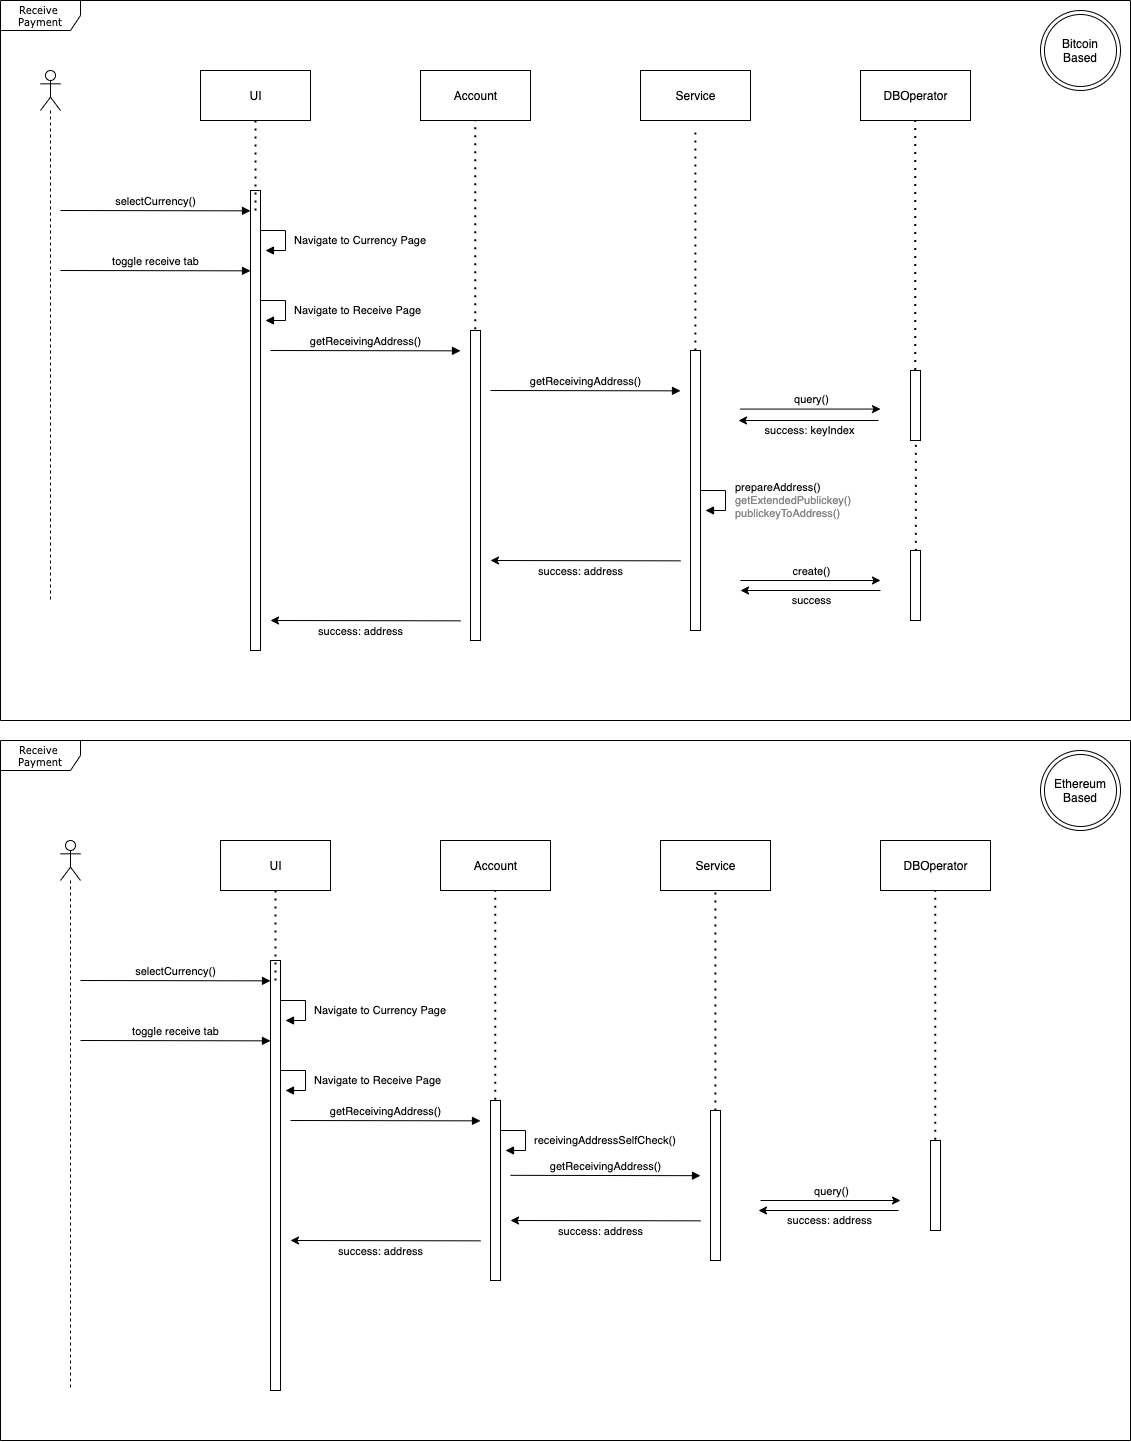

The diagram above was exported from draw.io. Its source (the exported page's mxGraphModel, read from the mxfile embedded in the PNG):
<mxGraphModel dx="652" dy="-694" grid="1" gridSize="10" guides="1" tooltips="1" connect="1" arrows="1" fold="1" page="1" pageScale="1" pageWidth="850" pageHeight="1100" math="0" shadow="0">
  <root>
    <mxCell id="0" />
    <mxCell id="1" parent="0" />
    <mxCell id="MqPdzGO6MxqmCyFQcjlz-1" value="" style="group" vertex="1" connectable="0" parent="1">
      <mxGeometry x="220" y="1920" width="1130" height="700" as="geometry" />
    </mxCell>
    <mxCell id="MqPdzGO6MxqmCyFQcjlz-2" value="Receive&amp;nbsp;&lt;br&gt;Payment" style="shape=umlFrame;whiteSpace=wrap;html=1;rounded=0;shadow=0;comic=0;labelBackgroundColor=none;strokeWidth=1;fontFamily=Verdana;fontSize=10;align=center;width=80;height=30;" vertex="1" parent="MqPdzGO6MxqmCyFQcjlz-1">
      <mxGeometry width="1130" height="700" as="geometry" />
    </mxCell>
    <mxCell id="MqPdzGO6MxqmCyFQcjlz-3" value="UI" style="html=1;" vertex="1" parent="MqPdzGO6MxqmCyFQcjlz-1">
      <mxGeometry x="220" y="100" width="110" height="50" as="geometry" />
    </mxCell>
    <mxCell id="MqPdzGO6MxqmCyFQcjlz-4" value="Account" style="html=1;" vertex="1" parent="MqPdzGO6MxqmCyFQcjlz-1">
      <mxGeometry x="440" y="100" width="110" height="50" as="geometry" />
    </mxCell>
    <mxCell id="MqPdzGO6MxqmCyFQcjlz-5" value="DBOperator" style="html=1;" vertex="1" parent="MqPdzGO6MxqmCyFQcjlz-1">
      <mxGeometry x="880" y="100" width="110" height="50" as="geometry" />
    </mxCell>
    <mxCell id="MqPdzGO6MxqmCyFQcjlz-6" value="" style="html=1;points=[];perimeter=orthogonalPerimeter;" vertex="1" parent="MqPdzGO6MxqmCyFQcjlz-1">
      <mxGeometry x="270" y="220" width="10" height="430" as="geometry" />
    </mxCell>
    <mxCell id="MqPdzGO6MxqmCyFQcjlz-7" value="" style="shape=umlLifeline;participant=umlActor;perimeter=lifelinePerimeter;whiteSpace=wrap;html=1;container=1;collapsible=0;recursiveResize=0;verticalAlign=top;spacingTop=36;outlineConnect=0;" vertex="1" parent="MqPdzGO6MxqmCyFQcjlz-1">
      <mxGeometry x="60" y="100" width="20" height="550" as="geometry" />
    </mxCell>
    <mxCell id="MqPdzGO6MxqmCyFQcjlz-8" value="selectCurrency()" style="html=1;verticalAlign=bottom;endArrow=block;" edge="1" parent="MqPdzGO6MxqmCyFQcjlz-1">
      <mxGeometry x="-50" y="-30" width="80" as="geometry">
        <mxPoint x="80" y="240" as="sourcePoint" />
        <mxPoint x="270" y="240.34000000000015" as="targetPoint" />
      </mxGeometry>
    </mxCell>
    <mxCell id="MqPdzGO6MxqmCyFQcjlz-9" value="" style="endArrow=none;dashed=1;html=1;dashPattern=1 3;strokeWidth=2;entryX=0.5;entryY=1;entryDx=0;entryDy=0;" edge="1" parent="MqPdzGO6MxqmCyFQcjlz-1" target="MqPdzGO6MxqmCyFQcjlz-3">
      <mxGeometry x="-50" y="-30" width="50" height="50" as="geometry">
        <mxPoint x="275" y="240" as="sourcePoint" />
        <mxPoint x="590" y="190" as="targetPoint" />
      </mxGeometry>
    </mxCell>
    <mxCell id="MqPdzGO6MxqmCyFQcjlz-10" value="" style="endArrow=none;dashed=1;html=1;dashPattern=1 3;strokeWidth=2;entryX=0.5;entryY=1;entryDx=0;entryDy=0;exitX=0.467;exitY=-0.004;exitDx=0;exitDy=0;exitPerimeter=0;" edge="1" parent="MqPdzGO6MxqmCyFQcjlz-1" source="MqPdzGO6MxqmCyFQcjlz-21">
      <mxGeometry x="-50" y="-30" width="50" height="50" as="geometry">
        <mxPoint x="494.8800000000001" y="240" as="sourcePoint" />
        <mxPoint x="494.8800000000001" y="150" as="targetPoint" />
      </mxGeometry>
    </mxCell>
    <mxCell id="MqPdzGO6MxqmCyFQcjlz-11" value="" style="endArrow=none;dashed=1;html=1;dashPattern=1 3;strokeWidth=2;entryX=0.5;entryY=1;entryDx=0;entryDy=0;exitX=0.48;exitY=-0.007;exitDx=0;exitDy=0;exitPerimeter=0;" edge="1" parent="MqPdzGO6MxqmCyFQcjlz-1" source="MqPdzGO6MxqmCyFQcjlz-20">
      <mxGeometry x="-50" y="-30" width="50" height="50" as="geometry">
        <mxPoint x="934.71" y="700" as="sourcePoint" />
        <mxPoint x="934.71" y="150" as="targetPoint" />
      </mxGeometry>
    </mxCell>
    <mxCell id="MqPdzGO6MxqmCyFQcjlz-12" value="" style="group" vertex="1" connectable="0" parent="MqPdzGO6MxqmCyFQcjlz-1">
      <mxGeometry x="660" y="100" width="110" height="420" as="geometry" />
    </mxCell>
    <mxCell id="MqPdzGO6MxqmCyFQcjlz-13" value="Service" style="html=1;" vertex="1" parent="MqPdzGO6MxqmCyFQcjlz-12">
      <mxGeometry width="110" height="50" as="geometry" />
    </mxCell>
    <mxCell id="MqPdzGO6MxqmCyFQcjlz-14" value="" style="endArrow=none;dashed=1;html=1;dashPattern=1 3;strokeWidth=2;entryX=0.5;entryY=1;entryDx=0;entryDy=0;" edge="1" parent="MqPdzGO6MxqmCyFQcjlz-12" source="MqPdzGO6MxqmCyFQcjlz-15">
      <mxGeometry width="50" height="50" relative="1" as="geometry">
        <mxPoint x="54.88000000000011" y="550" as="sourcePoint" />
        <mxPoint x="54.879999999999995" y="50" as="targetPoint" />
      </mxGeometry>
    </mxCell>
    <mxCell id="MqPdzGO6MxqmCyFQcjlz-15" value="" style="html=1;points=[];perimeter=orthogonalPerimeter;" vertex="1" parent="MqPdzGO6MxqmCyFQcjlz-12">
      <mxGeometry x="50" y="270" width="10" height="150" as="geometry" />
    </mxCell>
    <mxCell id="MqPdzGO6MxqmCyFQcjlz-16" value="getReceivingAddress()" style="html=1;verticalAlign=bottom;endArrow=block;" edge="1" parent="MqPdzGO6MxqmCyFQcjlz-1">
      <mxGeometry x="-50" y="50" width="80" as="geometry">
        <mxPoint x="290" y="380" as="sourcePoint" />
        <mxPoint x="480" y="380.34000000000015" as="targetPoint" />
      </mxGeometry>
    </mxCell>
    <mxCell id="MqPdzGO6MxqmCyFQcjlz-17" value="&lt;span style=&quot;font-family: &amp;#34;helvetica&amp;#34; ; text-align: center&quot;&gt;Navigate to Currency Page&lt;/span&gt;" style="edgeStyle=orthogonalEdgeStyle;html=1;align=left;spacingLeft=2;endArrow=block;rounded=0;entryX=1;entryY=0;" edge="1" parent="MqPdzGO6MxqmCyFQcjlz-1">
      <mxGeometry x="-1790" y="-100" as="geometry">
        <mxPoint x="280" y="260" as="sourcePoint" />
        <Array as="points">
          <mxPoint x="305" y="260" />
        </Array>
        <mxPoint x="285" y="280" as="targetPoint" />
        <mxPoint x="28" as="offset" />
      </mxGeometry>
    </mxCell>
    <mxCell id="MqPdzGO6MxqmCyFQcjlz-18" value="toggle receive tab" style="html=1;verticalAlign=bottom;endArrow=block;" edge="1" parent="MqPdzGO6MxqmCyFQcjlz-1">
      <mxGeometry x="-50" y="30" width="80" as="geometry">
        <mxPoint x="80" y="300" as="sourcePoint" />
        <mxPoint x="270" y="300.34000000000015" as="targetPoint" />
      </mxGeometry>
    </mxCell>
    <mxCell id="MqPdzGO6MxqmCyFQcjlz-19" value="&lt;span style=&quot;font-family: &amp;#34;helvetica&amp;#34; ; text-align: center&quot;&gt;Navigate to Receive Page&lt;/span&gt;" style="edgeStyle=orthogonalEdgeStyle;html=1;align=left;spacingLeft=2;endArrow=block;rounded=0;entryX=1;entryY=0;" edge="1" parent="MqPdzGO6MxqmCyFQcjlz-1">
      <mxGeometry x="-1790" y="-30" as="geometry">
        <mxPoint x="280" y="330" as="sourcePoint" />
        <Array as="points">
          <mxPoint x="305" y="330.0100000000002" />
          <mxPoint x="305" y="350.0100000000002" />
        </Array>
        <mxPoint x="285" y="350" as="targetPoint" />
        <mxPoint x="28" as="offset" />
      </mxGeometry>
    </mxCell>
    <mxCell id="MqPdzGO6MxqmCyFQcjlz-20" value="" style="html=1;points=[];perimeter=orthogonalPerimeter;" vertex="1" parent="MqPdzGO6MxqmCyFQcjlz-1">
      <mxGeometry x="930" y="400" width="10" height="90" as="geometry" />
    </mxCell>
    <mxCell id="MqPdzGO6MxqmCyFQcjlz-21" value="" style="html=1;points=[];perimeter=orthogonalPerimeter;" vertex="1" parent="MqPdzGO6MxqmCyFQcjlz-1">
      <mxGeometry x="490" y="360" width="10" height="180" as="geometry" />
    </mxCell>
    <mxCell id="MqPdzGO6MxqmCyFQcjlz-22" value="getReceivingAddress()" style="html=1;verticalAlign=bottom;endArrow=block;" edge="1" parent="MqPdzGO6MxqmCyFQcjlz-1">
      <mxGeometry x="170" y="104.83" width="80" as="geometry">
        <mxPoint x="510" y="434.83" as="sourcePoint" />
        <mxPoint x="700" y="435.17000000000013" as="targetPoint" />
      </mxGeometry>
    </mxCell>
    <mxCell id="MqPdzGO6MxqmCyFQcjlz-23" value="" style="endArrow=classic;html=1;" edge="1" parent="MqPdzGO6MxqmCyFQcjlz-1">
      <mxGeometry x="-10" y="21.43" as="geometry">
        <mxPoint x="760" y="459.9999999999997" as="sourcePoint" />
        <mxPoint x="900" y="459.9999999999997" as="targetPoint" />
      </mxGeometry>
    </mxCell>
    <mxCell id="MqPdzGO6MxqmCyFQcjlz-24" value="query()" style="edgeLabel;resizable=0;html=1;align=center;verticalAlign=middle;" connectable="0" vertex="1" parent="MqPdzGO6MxqmCyFQcjlz-23">
      <mxGeometry relative="1" as="geometry">
        <mxPoint y="-9.66" as="offset" />
      </mxGeometry>
    </mxCell>
    <mxCell id="MqPdzGO6MxqmCyFQcjlz-25" value="" style="endArrow=none;html=1;startArrow=classic;startFill=1;endFill=0;" edge="1" parent="MqPdzGO6MxqmCyFQcjlz-1">
      <mxGeometry x="-10" y="20" as="geometry">
        <mxPoint x="758" y="470" as="sourcePoint" />
        <mxPoint x="898" y="470" as="targetPoint" />
      </mxGeometry>
    </mxCell>
    <mxCell id="MqPdzGO6MxqmCyFQcjlz-26" value="success: address" style="edgeLabel;resizable=0;html=1;align=center;verticalAlign=middle;" connectable="0" vertex="1" parent="MqPdzGO6MxqmCyFQcjlz-25">
      <mxGeometry relative="1" as="geometry">
        <mxPoint y="10" as="offset" />
      </mxGeometry>
    </mxCell>
    <mxCell id="MqPdzGO6MxqmCyFQcjlz-27" value="success: address" style="html=1;verticalAlign=bottom;endArrow=none;startArrow=classic;startFill=1;endFill=0;" edge="1" parent="MqPdzGO6MxqmCyFQcjlz-1">
      <mxGeometry x="-120" y="-1140" width="80" as="geometry">
        <mxPoint x="510" y="480" as="sourcePoint" />
        <mxPoint x="700" y="480.34000000000015" as="targetPoint" />
        <mxPoint x="-5" y="20" as="offset" />
      </mxGeometry>
    </mxCell>
    <mxCell id="MqPdzGO6MxqmCyFQcjlz-28" value="success: address" style="html=1;verticalAlign=bottom;endArrow=none;startArrow=classic;startFill=1;endFill=0;" edge="1" parent="MqPdzGO6MxqmCyFQcjlz-1">
      <mxGeometry x="-340" y="-1120" width="80" as="geometry">
        <mxPoint x="290" y="500" as="sourcePoint" />
        <mxPoint x="480" y="500.34000000000015" as="targetPoint" />
        <mxPoint x="-5" y="20" as="offset" />
      </mxGeometry>
    </mxCell>
    <mxCell id="MqPdzGO6MxqmCyFQcjlz-29" value="Ethereum Based" style="ellipse;shape=doubleEllipse;whiteSpace=wrap;html=1;aspect=fixed;" vertex="1" parent="MqPdzGO6MxqmCyFQcjlz-1">
      <mxGeometry x="1040" y="10" width="80" height="80" as="geometry" />
    </mxCell>
    <mxCell id="MqPdzGO6MxqmCyFQcjlz-30" value="&lt;span style=&quot;font-family: &amp;#34;helvetica&amp;#34; ; text-align: center&quot;&gt;receivingAddressSelfCheck()&lt;/span&gt;" style="edgeStyle=orthogonalEdgeStyle;html=1;align=left;spacingLeft=2;endArrow=block;rounded=0;entryX=1;entryY=0;" edge="1" parent="MqPdzGO6MxqmCyFQcjlz-1">
      <mxGeometry x="-1790" y="-1890" as="geometry">
        <mxPoint x="500" y="390" as="sourcePoint" />
        <Array as="points">
          <mxPoint x="525" y="390.0100000000002" />
          <mxPoint x="525" y="410.0100000000002" />
        </Array>
        <mxPoint x="505" y="410" as="targetPoint" />
        <mxPoint x="28" as="offset" />
      </mxGeometry>
    </mxCell>
    <mxCell id="MqPdzGO6MxqmCyFQcjlz-32" value="Receive&amp;nbsp;&lt;br&gt;Payment" style="shape=umlFrame;whiteSpace=wrap;html=1;rounded=0;shadow=0;comic=0;labelBackgroundColor=none;strokeWidth=1;fontFamily=Verdana;fontSize=10;align=center;width=80;height=30;" vertex="1" parent="1">
      <mxGeometry x="220" y="1180" width="1130" height="720" as="geometry" />
    </mxCell>
    <mxCell id="MqPdzGO6MxqmCyFQcjlz-33" value="UI" style="html=1;" vertex="1" parent="1">
      <mxGeometry x="420" y="1250" width="110" height="50" as="geometry" />
    </mxCell>
    <mxCell id="MqPdzGO6MxqmCyFQcjlz-34" value="Account" style="html=1;" vertex="1" parent="1">
      <mxGeometry x="640" y="1250" width="110" height="50" as="geometry" />
    </mxCell>
    <mxCell id="MqPdzGO6MxqmCyFQcjlz-35" value="DBOperator" style="html=1;" vertex="1" parent="1">
      <mxGeometry x="1080" y="1250" width="110" height="50" as="geometry" />
    </mxCell>
    <mxCell id="MqPdzGO6MxqmCyFQcjlz-36" value="" style="html=1;points=[];perimeter=orthogonalPerimeter;" vertex="1" parent="1">
      <mxGeometry x="470" y="1370" width="10" height="460" as="geometry" />
    </mxCell>
    <mxCell id="MqPdzGO6MxqmCyFQcjlz-37" value="" style="shape=umlLifeline;participant=umlActor;perimeter=lifelinePerimeter;whiteSpace=wrap;html=1;container=1;collapsible=0;recursiveResize=0;verticalAlign=top;spacingTop=36;outlineConnect=0;" vertex="1" parent="1">
      <mxGeometry x="260" y="1250" width="20" height="530" as="geometry" />
    </mxCell>
    <mxCell id="MqPdzGO6MxqmCyFQcjlz-38" value="selectCurrency()" style="html=1;verticalAlign=bottom;endArrow=block;" edge="1" parent="1">
      <mxGeometry x="150" y="1120" width="80" as="geometry">
        <mxPoint x="280" y="1390" as="sourcePoint" />
        <mxPoint x="470" y="1390.34" as="targetPoint" />
      </mxGeometry>
    </mxCell>
    <mxCell id="MqPdzGO6MxqmCyFQcjlz-39" value="" style="endArrow=none;dashed=1;html=1;dashPattern=1 3;strokeWidth=2;entryX=0.5;entryY=1;entryDx=0;entryDy=0;" edge="1" parent="1" target="MqPdzGO6MxqmCyFQcjlz-33">
      <mxGeometry x="150" y="1120" width="50" height="50" as="geometry">
        <mxPoint x="475" y="1390" as="sourcePoint" />
        <mxPoint x="790" y="1340" as="targetPoint" />
      </mxGeometry>
    </mxCell>
    <mxCell id="MqPdzGO6MxqmCyFQcjlz-40" value="" style="endArrow=none;dashed=1;html=1;dashPattern=1 3;strokeWidth=2;entryX=0.5;entryY=1;entryDx=0;entryDy=0;exitX=0.467;exitY=-0.004;exitDx=0;exitDy=0;exitPerimeter=0;" edge="1" parent="1" source="MqPdzGO6MxqmCyFQcjlz-47">
      <mxGeometry x="150" y="1120" width="50" height="50" as="geometry">
        <mxPoint x="694.8800000000001" y="1390" as="sourcePoint" />
        <mxPoint x="694.8800000000001" y="1300" as="targetPoint" />
      </mxGeometry>
    </mxCell>
    <mxCell id="MqPdzGO6MxqmCyFQcjlz-41" value="" style="endArrow=none;dashed=1;html=1;dashPattern=1 3;strokeWidth=2;entryX=0.5;entryY=1;entryDx=0;entryDy=0;exitX=0.48;exitY=-0.007;exitDx=0;exitDy=0;exitPerimeter=0;" edge="1" parent="1" source="MqPdzGO6MxqmCyFQcjlz-46">
      <mxGeometry x="150" y="1120" width="50" height="50" as="geometry">
        <mxPoint x="1134.71" y="1850" as="sourcePoint" />
        <mxPoint x="1134.71" y="1300" as="targetPoint" />
      </mxGeometry>
    </mxCell>
    <mxCell id="MqPdzGO6MxqmCyFQcjlz-42" value="getReceivingAddress()" style="html=1;verticalAlign=bottom;endArrow=block;" edge="1" parent="1">
      <mxGeometry x="150" y="1200" width="80" as="geometry">
        <mxPoint x="490" y="1530" as="sourcePoint" />
        <mxPoint x="680" y="1530.34" as="targetPoint" />
      </mxGeometry>
    </mxCell>
    <mxCell id="MqPdzGO6MxqmCyFQcjlz-43" value="&lt;span style=&quot;font-family: &amp;#34;helvetica&amp;#34; ; text-align: center&quot;&gt;Navigate to Currency Page&lt;/span&gt;" style="edgeStyle=orthogonalEdgeStyle;html=1;align=left;spacingLeft=2;endArrow=block;rounded=0;entryX=1;entryY=0;" edge="1" parent="1">
      <mxGeometry x="-1590" y="1050" as="geometry">
        <mxPoint x="480" y="1410" as="sourcePoint" />
        <Array as="points">
          <mxPoint x="505" y="1410" />
        </Array>
        <mxPoint x="485" y="1430" as="targetPoint" />
        <mxPoint x="28" as="offset" />
      </mxGeometry>
    </mxCell>
    <mxCell id="MqPdzGO6MxqmCyFQcjlz-44" value="toggle receive tab" style="html=1;verticalAlign=bottom;endArrow=block;" edge="1" parent="1">
      <mxGeometry x="150" y="1180" width="80" as="geometry">
        <mxPoint x="280" y="1450" as="sourcePoint" />
        <mxPoint x="470" y="1450.34" as="targetPoint" />
      </mxGeometry>
    </mxCell>
    <mxCell id="MqPdzGO6MxqmCyFQcjlz-45" value="&lt;span style=&quot;font-family: &amp;#34;helvetica&amp;#34; ; text-align: center&quot;&gt;Navigate to Receive Page&lt;/span&gt;" style="edgeStyle=orthogonalEdgeStyle;html=1;align=left;spacingLeft=2;endArrow=block;rounded=0;entryX=1;entryY=0;" edge="1" parent="1">
      <mxGeometry x="-1590" y="1120" as="geometry">
        <mxPoint x="480" y="1480" as="sourcePoint" />
        <Array as="points">
          <mxPoint x="505" y="1480.01" />
          <mxPoint x="505" y="1500.01" />
        </Array>
        <mxPoint x="485" y="1500" as="targetPoint" />
        <mxPoint x="28" as="offset" />
      </mxGeometry>
    </mxCell>
    <mxCell id="MqPdzGO6MxqmCyFQcjlz-46" value="" style="html=1;points=[];perimeter=orthogonalPerimeter;" vertex="1" parent="1">
      <mxGeometry x="1130" y="1550" width="10" height="70" as="geometry" />
    </mxCell>
    <mxCell id="MqPdzGO6MxqmCyFQcjlz-47" value="" style="html=1;points=[];perimeter=orthogonalPerimeter;" vertex="1" parent="1">
      <mxGeometry x="690" y="1510" width="10" height="310" as="geometry" />
    </mxCell>
    <mxCell id="MqPdzGO6MxqmCyFQcjlz-48" value="getReceivingAddress()" style="html=1;verticalAlign=bottom;endArrow=block;" edge="1" parent="1">
      <mxGeometry x="370" y="1240" width="80" as="geometry">
        <mxPoint x="710" y="1570" as="sourcePoint" />
        <mxPoint x="900" y="1570.3400000000001" as="targetPoint" />
      </mxGeometry>
    </mxCell>
    <mxCell id="MqPdzGO6MxqmCyFQcjlz-49" value="" style="endArrow=classic;html=1;" edge="1" parent="1">
      <mxGeometry x="190" y="1150" as="geometry">
        <mxPoint x="960" y="1588.57" as="sourcePoint" />
        <mxPoint x="1100" y="1588.57" as="targetPoint" />
      </mxGeometry>
    </mxCell>
    <mxCell id="MqPdzGO6MxqmCyFQcjlz-50" value="query()" style="edgeLabel;resizable=0;html=1;align=center;verticalAlign=middle;" connectable="0" vertex="1" parent="MqPdzGO6MxqmCyFQcjlz-49">
      <mxGeometry relative="1" as="geometry">
        <mxPoint y="-9.66" as="offset" />
      </mxGeometry>
    </mxCell>
    <mxCell id="MqPdzGO6MxqmCyFQcjlz-51" value="" style="endArrow=none;html=1;startArrow=classic;startFill=1;endFill=0;" edge="1" parent="1">
      <mxGeometry x="190" y="1150" as="geometry">
        <mxPoint x="958" y="1600" as="sourcePoint" />
        <mxPoint x="1098" y="1600" as="targetPoint" />
      </mxGeometry>
    </mxCell>
    <mxCell id="MqPdzGO6MxqmCyFQcjlz-52" value="success: keyIndex" style="edgeLabel;resizable=0;html=1;align=center;verticalAlign=middle;" connectable="0" vertex="1" parent="MqPdzGO6MxqmCyFQcjlz-51">
      <mxGeometry relative="1" as="geometry">
        <mxPoint y="10" as="offset" />
      </mxGeometry>
    </mxCell>
    <mxCell id="MqPdzGO6MxqmCyFQcjlz-53" value="success: address" style="html=1;verticalAlign=bottom;endArrow=none;startArrow=classic;startFill=1;endFill=0;" edge="1" parent="1">
      <mxGeometry x="80" y="120" width="80" as="geometry">
        <mxPoint x="710" y="1740" as="sourcePoint" />
        <mxPoint x="900" y="1740.3400000000001" as="targetPoint" />
        <mxPoint x="-5" y="20" as="offset" />
      </mxGeometry>
    </mxCell>
    <mxCell id="MqPdzGO6MxqmCyFQcjlz-54" value="success: address" style="html=1;verticalAlign=bottom;endArrow=none;startArrow=classic;startFill=1;endFill=0;" edge="1" parent="1">
      <mxGeometry x="-140" y="180" width="80" as="geometry">
        <mxPoint x="490" y="1800" as="sourcePoint" />
        <mxPoint x="680" y="1800.3400000000001" as="targetPoint" />
        <mxPoint x="-5" y="20" as="offset" />
      </mxGeometry>
    </mxCell>
    <mxCell id="MqPdzGO6MxqmCyFQcjlz-55" value="Bitcoin Based" style="ellipse;shape=doubleEllipse;whiteSpace=wrap;html=1;aspect=fixed;" vertex="1" parent="1">
      <mxGeometry x="1260" y="1190" width="80" height="80" as="geometry" />
    </mxCell>
    <mxCell id="MqPdzGO6MxqmCyFQcjlz-56" value="Service" style="html=1;" vertex="1" parent="1">
      <mxGeometry x="860" y="1250" width="110" height="50" as="geometry" />
    </mxCell>
    <mxCell id="MqPdzGO6MxqmCyFQcjlz-57" value="" style="endArrow=none;dashed=1;html=1;dashPattern=1 3;strokeWidth=2;entryX=0.5;entryY=1;entryDx=0;entryDy=0;" edge="1" parent="1" source="MqPdzGO6MxqmCyFQcjlz-58">
      <mxGeometry x="960" y="2400" width="50" height="50" as="geometry">
        <mxPoint x="914.8800000000001" y="1810" as="sourcePoint" />
        <mxPoint x="914.88" y="1310" as="targetPoint" />
      </mxGeometry>
    </mxCell>
    <mxCell id="MqPdzGO6MxqmCyFQcjlz-58" value="" style="html=1;points=[];perimeter=orthogonalPerimeter;" vertex="1" parent="1">
      <mxGeometry x="910" y="1530" width="10" height="280" as="geometry" />
    </mxCell>
    <mxCell id="MqPdzGO6MxqmCyFQcjlz-59" value="" style="endArrow=classic;html=1;" edge="1" parent="1">
      <mxGeometry x="190" y="1321.43" as="geometry">
        <mxPoint x="960" y="1759.9999999999998" as="sourcePoint" />
        <mxPoint x="1100" y="1759.9999999999998" as="targetPoint" />
        <Array as="points" />
      </mxGeometry>
    </mxCell>
    <mxCell id="MqPdzGO6MxqmCyFQcjlz-60" value="create()" style="edgeLabel;resizable=0;html=1;align=center;verticalAlign=middle;" connectable="0" vertex="1" parent="MqPdzGO6MxqmCyFQcjlz-59">
      <mxGeometry relative="1" as="geometry">
        <mxPoint y="-9.66" as="offset" />
      </mxGeometry>
    </mxCell>
    <mxCell id="MqPdzGO6MxqmCyFQcjlz-61" value="" style="html=1;points=[];perimeter=orthogonalPerimeter;" vertex="1" parent="1">
      <mxGeometry x="1130" y="1730" width="10" height="70" as="geometry" />
    </mxCell>
    <mxCell id="MqPdzGO6MxqmCyFQcjlz-62" value="" style="endArrow=none;html=1;startArrow=classic;startFill=1;endFill=0;" edge="1" parent="1">
      <mxGeometry x="192" y="1320" as="geometry">
        <mxPoint x="960" y="1770" as="sourcePoint" />
        <mxPoint x="1100" y="1770" as="targetPoint" />
      </mxGeometry>
    </mxCell>
    <mxCell id="MqPdzGO6MxqmCyFQcjlz-63" value="success" style="edgeLabel;resizable=0;html=1;align=center;verticalAlign=middle;" connectable="0" vertex="1" parent="MqPdzGO6MxqmCyFQcjlz-62">
      <mxGeometry relative="1" as="geometry">
        <mxPoint y="10" as="offset" />
      </mxGeometry>
    </mxCell>
    <mxCell id="MqPdzGO6MxqmCyFQcjlz-64" value="" style="endArrow=none;dashed=1;html=1;dashPattern=1 3;strokeWidth=2;entryX=0.533;entryY=1.029;entryDx=0;entryDy=0;entryPerimeter=0;exitX=0.533;exitY=0.005;exitDx=0;exitDy=0;exitPerimeter=0;" edge="1" parent="1" source="MqPdzGO6MxqmCyFQcjlz-61" target="MqPdzGO6MxqmCyFQcjlz-46">
      <mxGeometry x="279.7" y="-10" width="50" height="50" as="geometry">
        <mxPoint x="1365" y="1650" as="sourcePoint" />
        <mxPoint x="1365" y="1310" as="targetPoint" />
      </mxGeometry>
    </mxCell>
    <mxCell id="MqPdzGO6MxqmCyFQcjlz-65" value="&lt;span style=&quot;font-family: &amp;#34;helvetica&amp;#34; ; text-align: center&quot;&gt;prepareAddress()&lt;br&gt;&lt;font color=&quot;#858585&quot;&gt;getExtendedPublickey()&lt;/font&gt;&lt;br&gt;&lt;font color=&quot;#858585&quot;&gt;publickeyToAddress()&lt;/font&gt;&lt;br&gt;&lt;/span&gt;" style="edgeStyle=orthogonalEdgeStyle;html=1;align=left;spacingLeft=2;endArrow=block;rounded=0;entryX=1;entryY=0;" edge="1" parent="1">
      <mxGeometry x="-1280" y="140" as="geometry">
        <mxPoint x="920" y="1670" as="sourcePoint" />
        <Array as="points">
          <mxPoint x="945" y="1670.01" />
          <mxPoint x="945" y="1690.01" />
        </Array>
        <mxPoint x="925" y="1690" as="targetPoint" />
        <mxPoint x="28" as="offset" />
      </mxGeometry>
    </mxCell>
  </root>
</mxGraphModel>